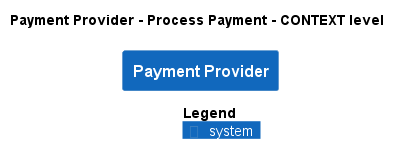

The diagram above was rendered by PlantUML. Its source (embedded in the PNG):
@startuml
!pragma layout smetana
!include ..\..\..\..\.c4s\C4_Context.puml

AddElementTag("state:new", $bgColor=green, $fontColor=#ffffff, $borderColor=green, $shadowing="False")
AddElementTag("state:changed", $bgColor=orange, $fontColor=#ffffff, $borderColor=orange, $shadowing="False")
AddElementTag("state:removed", $bgColor=red, $fontColor=#ffffff, $borderColor=red, $shadowing="False")

AddRelTag("state:new", $textColor=green, $lineColor=green)
AddRelTag("state:changed", $textColor=orange, $lineColor=orange)
AddRelTag("state:removed", $textColor=red, $lineColor=red)

SHOW_PERSON_PORTRAIT()
LAYOUT_TOP_DOWN()

skinparam linetype polyline

title Payment Provider - Process Payment - CONTEXT level

System(ECommercePlatform.SoftwareSystems.PaymentProvider, "Payment Provider", "")



SHOW_LEGEND()
@enduml